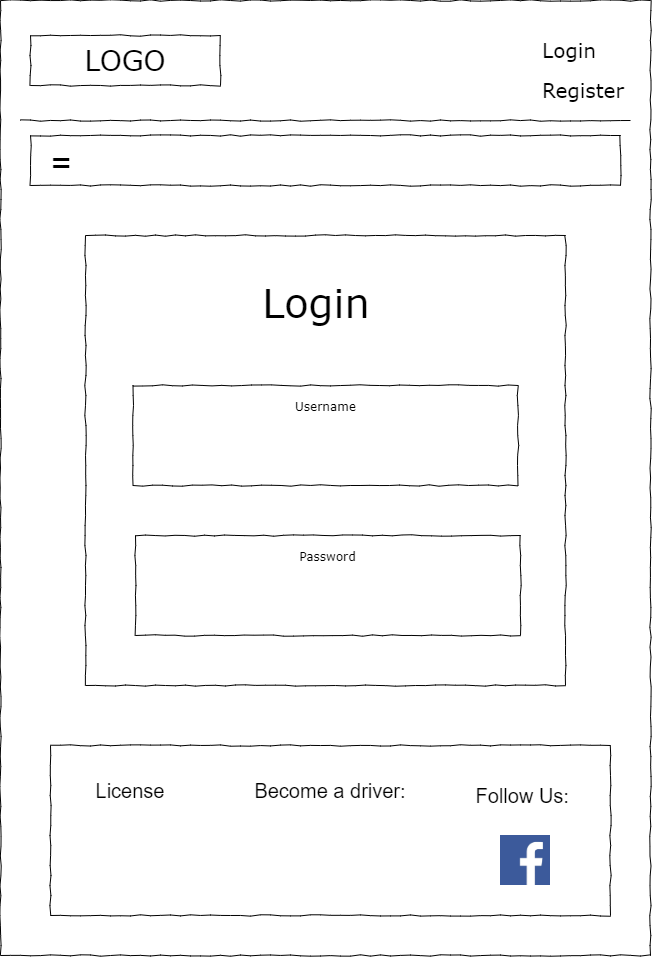

The diagram above was exported from draw.io. Its source (the exported page's mxGraphModel, read from the mxfile embedded in the PNG):
<mxGraphModel dx="1657" dy="937" grid="1" gridSize="10" guides="1" tooltips="1" connect="1" arrows="1" fold="1" page="1" pageScale="1" pageWidth="1100" pageHeight="850" background="#ffffff" math="0" shadow="0">
  <root>
    <mxCell id="0" />
    <mxCell id="1" parent="0" />
    <mxCell id="677b7b8949515195-1" value="" style="whiteSpace=wrap;html=1;rounded=0;shadow=0;labelBackgroundColor=none;strokeColor=#000000;strokeWidth=1;fillColor=none;fontFamily=Verdana;fontSize=12;fontColor=#000000;align=center;comic=1;" parent="1" vertex="1">
      <mxGeometry x="40" y="25" width="650" height="955" as="geometry" />
    </mxCell>
    <mxCell id="677b7b8949515195-2" value="LOGO" style="whiteSpace=wrap;html=1;rounded=0;shadow=0;labelBackgroundColor=none;strokeWidth=1;fontFamily=Verdana;fontSize=28;align=center;comic=1;" parent="1" vertex="1">
      <mxGeometry x="70" y="60" width="190" height="50" as="geometry" />
    </mxCell>
    <mxCell id="677b7b8949515195-4" value="&lt;font style=&quot;font-size: 20px&quot;&gt;Register&lt;/font&gt;" style="text;html=1;points=[];align=left;verticalAlign=top;spacingTop=-4;fontSize=14;fontFamily=Verdana" parent="1" vertex="1">
      <mxGeometry x="580" y="100" width="60" height="20" as="geometry" />
    </mxCell>
    <mxCell id="677b7b8949515195-5" value="&lt;font style=&quot;font-size: 20px&quot;&gt;Login&lt;/font&gt;" style="text;html=1;points=[];align=left;verticalAlign=top;spacingTop=-4;fontSize=14;fontFamily=Verdana" parent="1" vertex="1">
      <mxGeometry x="580" y="60" width="50" height="25" as="geometry" />
    </mxCell>
    <mxCell id="677b7b8949515195-9" value="" style="line;strokeWidth=1;html=1;rounded=0;shadow=0;labelBackgroundColor=none;fillColor=none;fontFamily=Verdana;fontSize=14;fontColor=#000000;align=center;comic=1;" parent="1" vertex="1">
      <mxGeometry x="60" y="140" width="610" height="10" as="geometry" />
    </mxCell>
    <mxCell id="677b7b8949515195-10" value="&lt;font style=&quot;font-size: 26px&quot;&gt;&lt;b&gt;&amp;nbsp; =&lt;/b&gt;&lt;/font&gt;" style="whiteSpace=wrap;html=1;rounded=0;shadow=0;labelBackgroundColor=none;strokeWidth=1;fillColor=none;fontFamily=Verdana;fontSize=12;align=left;comic=1;" parent="1" vertex="1">
      <mxGeometry x="70" y="160" width="590" height="50" as="geometry" />
    </mxCell>
    <mxCell id="IuaKlNHlxMl4434VDb-t-3" value="&lt;div style=&quot;text-align: justify&quot;&gt;&lt;br&gt;&lt;/div&gt;" style="whiteSpace=wrap;html=1;rounded=0;shadow=0;labelBackgroundColor=none;strokeWidth=1;fillColor=none;fontFamily=Verdana;fontSize=12;align=center;verticalAlign=top;spacing=10;comic=1;" vertex="1" parent="1">
      <mxGeometry x="90" y="770" width="560" height="170" as="geometry" />
    </mxCell>
    <mxCell id="IuaKlNHlxMl4434VDb-t-8" value="Follow Us:&amp;nbsp;" style="text;html=1;strokeColor=none;fillColor=none;align=center;verticalAlign=middle;whiteSpace=wrap;rounded=0;fontSize=20;" vertex="1" parent="1">
      <mxGeometry x="470" y="800" width="190" height="40" as="geometry" />
    </mxCell>
    <mxCell id="IuaKlNHlxMl4434VDb-t-12" value="Become a driver:" style="text;html=1;strokeColor=none;fillColor=none;align=center;verticalAlign=middle;whiteSpace=wrap;rounded=0;fontSize=20;" vertex="1" parent="1">
      <mxGeometry x="285" y="800" width="170" height="30" as="geometry" />
    </mxCell>
    <mxCell id="IuaKlNHlxMl4434VDb-t-13" value="License" style="text;html=1;strokeColor=none;fillColor=none;align=center;verticalAlign=middle;whiteSpace=wrap;rounded=0;fontSize=20;" vertex="1" parent="1">
      <mxGeometry x="120" y="800" width="100" height="30" as="geometry" />
    </mxCell>
    <mxCell id="IuaKlNHlxMl4434VDb-t-24" value="" style="shape=image;verticalLabelPosition=bottom;labelBackgroundColor=default;verticalAlign=top;aspect=fixed;imageAspect=0;image=data:image/png,(base64 omitted: 3536 chars);" vertex="1" parent="1">
      <mxGeometry x="540" y="860" width="50" height="50" as="geometry" />
    </mxCell>
    <mxCell id="IuaKlNHlxMl4434VDb-t-25" value="" style="whiteSpace=wrap;html=1;rounded=0;shadow=0;labelBackgroundColor=none;strokeWidth=1;fillColor=none;fontFamily=Verdana;fontSize=12;align=center;verticalAlign=top;spacing=10;comic=1;" vertex="1" parent="1">
      <mxGeometry x="125" y="260" width="480" height="450" as="geometry" />
    </mxCell>
    <mxCell id="IuaKlNHlxMl4434VDb-t-28" value="&lt;div style=&quot;text-align: justify&quot;&gt;Username&lt;/div&gt;" style="whiteSpace=wrap;html=1;rounded=0;shadow=0;labelBackgroundColor=none;strokeWidth=1;fillColor=none;fontFamily=Verdana;fontSize=12;align=center;verticalAlign=top;spacing=10;comic=1;" vertex="1" parent="1">
      <mxGeometry x="172.5" y="410" width="385" height="100" as="geometry" />
    </mxCell>
    <mxCell id="IuaKlNHlxMl4434VDb-t-30" value="&lt;div style=&quot;text-align: justify&quot;&gt;Password&lt;/div&gt;" style="whiteSpace=wrap;html=1;rounded=0;shadow=0;labelBackgroundColor=none;strokeWidth=1;fillColor=none;fontFamily=Verdana;fontSize=12;align=center;verticalAlign=top;spacing=10;comic=1;" vertex="1" parent="1">
      <mxGeometry x="175" y="560" width="385" height="100" as="geometry" />
    </mxCell>
    <mxCell id="IuaKlNHlxMl4434VDb-t-31" value="&lt;font style=&quot;font-size: 40px&quot;&gt;Login&lt;/font&gt;" style="text;html=1;points=[];align=left;verticalAlign=top;spacingTop=-4;fontSize=14;fontFamily=Verdana" vertex="1" parent="1">
      <mxGeometry x="300" y="300" width="130" height="60" as="geometry" />
    </mxCell>
  </root>
</mxGraphModel>